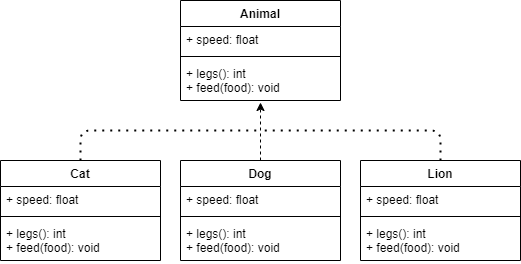

The diagram above was exported from draw.io. Its source (the exported page's mxGraphModel, read from the mxfile embedded in the PNG):
<mxGraphModel dx="1310" dy="780" grid="1" gridSize="10" guides="1" tooltips="1" connect="1" arrows="1" fold="1" page="1" pageScale="1" pageWidth="850" pageHeight="1100" math="0" shadow="0">
  <root>
    <mxCell id="0" />
    <mxCell id="1" parent="0" />
    <mxCell id="zBETdnOt3SZ-gf2ZuPth-1" value="Animal" style="swimlane;fontStyle=1;align=center;verticalAlign=top;childLayout=stackLayout;horizontal=1;startSize=26;horizontalStack=0;resizeParent=1;resizeParentMax=0;resizeLast=0;collapsible=1;marginBottom=0;" vertex="1" parent="1">
      <mxGeometry x="160" y="210" width="160" height="100" as="geometry" />
    </mxCell>
    <mxCell id="zBETdnOt3SZ-gf2ZuPth-2" value="+ speed: float" style="text;strokeColor=none;fillColor=none;align=left;verticalAlign=top;spacingLeft=4;spacingRight=4;overflow=hidden;rotatable=0;points=[[0,0.5],[1,0.5]];portConstraint=eastwest;" vertex="1" parent="zBETdnOt3SZ-gf2ZuPth-1">
      <mxGeometry y="26" width="160" height="26" as="geometry" />
    </mxCell>
    <mxCell id="zBETdnOt3SZ-gf2ZuPth-3" value="" style="line;strokeWidth=1;fillColor=none;align=left;verticalAlign=middle;spacingTop=-1;spacingLeft=3;spacingRight=3;rotatable=0;labelPosition=right;points=[];portConstraint=eastwest;" vertex="1" parent="zBETdnOt3SZ-gf2ZuPth-1">
      <mxGeometry y="52" width="160" height="8" as="geometry" />
    </mxCell>
    <mxCell id="zBETdnOt3SZ-gf2ZuPth-4" value="+ legs(): int&#10;+ feed(food): void" style="text;strokeColor=none;fillColor=none;align=left;verticalAlign=top;spacingLeft=4;spacingRight=4;overflow=hidden;rotatable=0;points=[[0,0.5],[1,0.5]];portConstraint=eastwest;" vertex="1" parent="zBETdnOt3SZ-gf2ZuPth-1">
      <mxGeometry y="60" width="160" height="40" as="geometry" />
    </mxCell>
    <mxCell id="zBETdnOt3SZ-gf2ZuPth-5" value="Dog" style="swimlane;fontStyle=1;align=center;verticalAlign=top;childLayout=stackLayout;horizontal=1;startSize=26;horizontalStack=0;resizeParent=1;resizeParentMax=0;resizeLast=0;collapsible=1;marginBottom=0;" vertex="1" parent="1">
      <mxGeometry x="160" y="370" width="160" height="100" as="geometry" />
    </mxCell>
    <mxCell id="zBETdnOt3SZ-gf2ZuPth-6" value="+ speed: float" style="text;strokeColor=none;fillColor=none;align=left;verticalAlign=top;spacingLeft=4;spacingRight=4;overflow=hidden;rotatable=0;points=[[0,0.5],[1,0.5]];portConstraint=eastwest;" vertex="1" parent="zBETdnOt3SZ-gf2ZuPth-5">
      <mxGeometry y="26" width="160" height="26" as="geometry" />
    </mxCell>
    <mxCell id="zBETdnOt3SZ-gf2ZuPth-7" value="" style="line;strokeWidth=1;fillColor=none;align=left;verticalAlign=middle;spacingTop=-1;spacingLeft=3;spacingRight=3;rotatable=0;labelPosition=right;points=[];portConstraint=eastwest;" vertex="1" parent="zBETdnOt3SZ-gf2ZuPth-5">
      <mxGeometry y="52" width="160" height="8" as="geometry" />
    </mxCell>
    <mxCell id="zBETdnOt3SZ-gf2ZuPth-8" value="+ legs(): int&#10;+ feed(food): void" style="text;strokeColor=none;fillColor=none;align=left;verticalAlign=top;spacingLeft=4;spacingRight=4;overflow=hidden;rotatable=0;points=[[0,0.5],[1,0.5]];portConstraint=eastwest;" vertex="1" parent="zBETdnOt3SZ-gf2ZuPth-5">
      <mxGeometry y="60" width="160" height="40" as="geometry" />
    </mxCell>
    <mxCell id="zBETdnOt3SZ-gf2ZuPth-9" value="Cat" style="swimlane;fontStyle=1;align=center;verticalAlign=top;childLayout=stackLayout;horizontal=1;startSize=26;horizontalStack=0;resizeParent=1;resizeParentMax=0;resizeLast=0;collapsible=1;marginBottom=0;" vertex="1" parent="1">
      <mxGeometry x="-20" y="370" width="160" height="100" as="geometry" />
    </mxCell>
    <mxCell id="zBETdnOt3SZ-gf2ZuPth-10" value="+ speed: float" style="text;strokeColor=none;fillColor=none;align=left;verticalAlign=top;spacingLeft=4;spacingRight=4;overflow=hidden;rotatable=0;points=[[0,0.5],[1,0.5]];portConstraint=eastwest;" vertex="1" parent="zBETdnOt3SZ-gf2ZuPth-9">
      <mxGeometry y="26" width="160" height="26" as="geometry" />
    </mxCell>
    <mxCell id="zBETdnOt3SZ-gf2ZuPth-11" value="" style="line;strokeWidth=1;fillColor=none;align=left;verticalAlign=middle;spacingTop=-1;spacingLeft=3;spacingRight=3;rotatable=0;labelPosition=right;points=[];portConstraint=eastwest;" vertex="1" parent="zBETdnOt3SZ-gf2ZuPth-9">
      <mxGeometry y="52" width="160" height="8" as="geometry" />
    </mxCell>
    <mxCell id="zBETdnOt3SZ-gf2ZuPth-12" value="+ legs(): int&#10;+ feed(food): void" style="text;strokeColor=none;fillColor=none;align=left;verticalAlign=top;spacingLeft=4;spacingRight=4;overflow=hidden;rotatable=0;points=[[0,0.5],[1,0.5]];portConstraint=eastwest;" vertex="1" parent="zBETdnOt3SZ-gf2ZuPth-9">
      <mxGeometry y="60" width="160" height="40" as="geometry" />
    </mxCell>
    <mxCell id="zBETdnOt3SZ-gf2ZuPth-13" value="Lion" style="swimlane;fontStyle=1;align=center;verticalAlign=top;childLayout=stackLayout;horizontal=1;startSize=26;horizontalStack=0;resizeParent=1;resizeParentMax=0;resizeLast=0;collapsible=1;marginBottom=0;" vertex="1" parent="1">
      <mxGeometry x="340" y="370" width="160" height="100" as="geometry" />
    </mxCell>
    <mxCell id="zBETdnOt3SZ-gf2ZuPth-14" value="+ speed: float" style="text;strokeColor=none;fillColor=none;align=left;verticalAlign=top;spacingLeft=4;spacingRight=4;overflow=hidden;rotatable=0;points=[[0,0.5],[1,0.5]];portConstraint=eastwest;" vertex="1" parent="zBETdnOt3SZ-gf2ZuPth-13">
      <mxGeometry y="26" width="160" height="26" as="geometry" />
    </mxCell>
    <mxCell id="zBETdnOt3SZ-gf2ZuPth-15" value="" style="line;strokeWidth=1;fillColor=none;align=left;verticalAlign=middle;spacingTop=-1;spacingLeft=3;spacingRight=3;rotatable=0;labelPosition=right;points=[];portConstraint=eastwest;" vertex="1" parent="zBETdnOt3SZ-gf2ZuPth-13">
      <mxGeometry y="52" width="160" height="8" as="geometry" />
    </mxCell>
    <mxCell id="zBETdnOt3SZ-gf2ZuPth-16" value="+ legs(): int&#10;+ feed(food): void" style="text;strokeColor=none;fillColor=none;align=left;verticalAlign=top;spacingLeft=4;spacingRight=4;overflow=hidden;rotatable=0;points=[[0,0.5],[1,0.5]];portConstraint=eastwest;" vertex="1" parent="zBETdnOt3SZ-gf2ZuPth-13">
      <mxGeometry y="60" width="160" height="40" as="geometry" />
    </mxCell>
    <mxCell id="zBETdnOt3SZ-gf2ZuPth-17" value="" style="endArrow=classic;html=1;dashed=1;exitX=0.5;exitY=0;exitDx=0;exitDy=0;entryX=0.5;entryY=1.05;entryDx=0;entryDy=0;entryPerimeter=0;" edge="1" parent="1" source="zBETdnOt3SZ-gf2ZuPth-5" target="zBETdnOt3SZ-gf2ZuPth-4">
      <mxGeometry width="50" height="50" relative="1" as="geometry">
        <mxPoint x="290" y="350" as="sourcePoint" />
        <mxPoint x="210" y="330" as="targetPoint" />
      </mxGeometry>
    </mxCell>
    <mxCell id="zBETdnOt3SZ-gf2ZuPth-20" value="" style="endArrow=none;dashed=1;html=1;dashPattern=1 3;strokeWidth=2;exitX=0.5;exitY=0;exitDx=0;exitDy=0;" edge="1" parent="1" source="zBETdnOt3SZ-gf2ZuPth-9">
      <mxGeometry width="50" height="50" relative="1" as="geometry">
        <mxPoint x="190" y="450" as="sourcePoint" />
        <mxPoint x="240" y="340" as="targetPoint" />
        <Array as="points">
          <mxPoint x="60" y="340" />
          <mxPoint x="150" y="340" />
        </Array>
      </mxGeometry>
    </mxCell>
    <mxCell id="zBETdnOt3SZ-gf2ZuPth-21" value="" style="endArrow=none;dashed=1;html=1;dashPattern=1 3;strokeWidth=2;exitX=0.5;exitY=0;exitDx=0;exitDy=0;" edge="1" parent="1" source="zBETdnOt3SZ-gf2ZuPth-13">
      <mxGeometry width="50" height="50" relative="1" as="geometry">
        <mxPoint x="190" y="450" as="sourcePoint" />
        <mxPoint x="240" y="340" as="targetPoint" />
        <Array as="points">
          <mxPoint x="420" y="340" />
        </Array>
      </mxGeometry>
    </mxCell>
  </root>
</mxGraphModel>